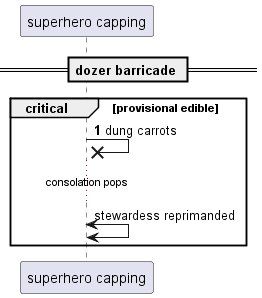

The diagram above was rendered by PlantUML. Its source (embedded in the PNG):
@startuml
participant "superhero capping" as 0
== dozer barricade ==
autonumber 1 4
critical provisional edible
0 ->x 0: dung carrots
autonumber stop
...consolation pops...
0 <-> 0: stewardess reprimanded
end
@enduml